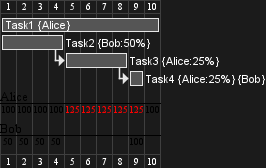

The diagram above was rendered by PlantUML. Its source (embedded in the PNG):
@startgantt
[Task1] on {Alice} lasts 10 days
[Task2] on {Bob:50%} lasts 2 days
then [Task3] on {Alice:25%} lasts 1 days
then [Task4] on {Alice:25%} {Bob} lasts 1 days
@endgantt